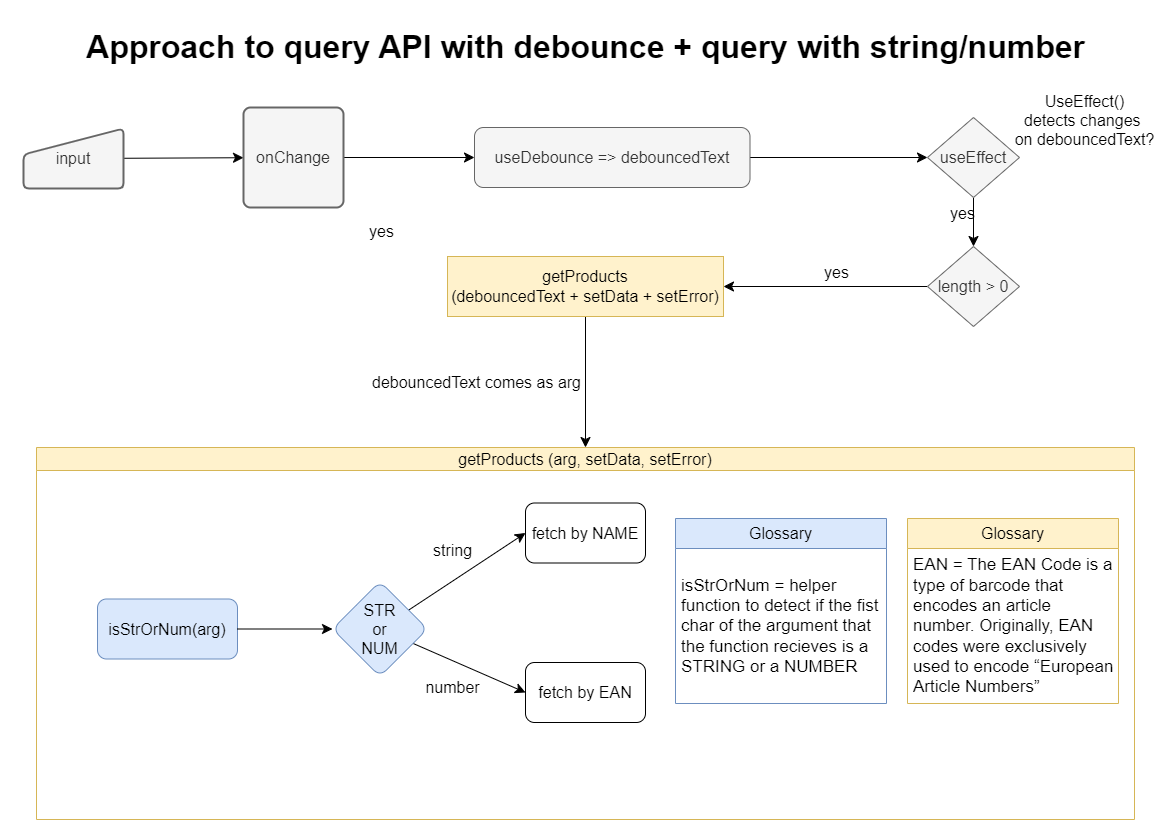

The diagram above was exported from draw.io. Its source (the exported page's mxGraphModel, read from the mxfile embedded in the PNG):
<mxGraphModel dx="1195" dy="630" grid="0" gridSize="10" guides="1" tooltips="1" connect="1" arrows="1" fold="1" page="1" pageScale="1" pageWidth="1169" pageHeight="827" math="0" shadow="0">
  <root>
    <mxCell id="0" />
    <mxCell id="1" parent="0" />
    <mxCell id="D57O0LEhC1wbpuYT85DW-1" value="&lt;h1&gt;Approach to query API with debounce + query with string/number&lt;/h1&gt;" style="text;html=1;align=center;verticalAlign=middle;resizable=0;points=[];autosize=1;strokeColor=none;fillColor=none;fontSize=16;" vertex="1" parent="1">
      <mxGeometry x="76" width="1017" height="93" as="geometry" />
    </mxCell>
    <mxCell id="D57O0LEhC1wbpuYT85DW-24" style="edgeStyle=none;curved=1;rounded=0;orthogonalLoop=1;jettySize=auto;html=1;exitX=1;exitY=0.5;exitDx=0;exitDy=0;entryX=0;entryY=0.5;entryDx=0;entryDy=0;fontSize=12;startSize=8;endSize=8;" edge="1" parent="1" source="D57O0LEhC1wbpuYT85DW-5" target="D57O0LEhC1wbpuYT85DW-10">
      <mxGeometry relative="1" as="geometry" />
    </mxCell>
    <mxCell id="D57O0LEhC1wbpuYT85DW-5" value="useDebounce =&amp;gt; debouncedText" style="rounded=1;whiteSpace=wrap;html=1;fontSize=16;fillColor=#f5f5f5;fontColor=#333333;strokeColor=#666666;" vertex="1" parent="1">
      <mxGeometry x="474" y="127" width="275.5" height="60" as="geometry" />
    </mxCell>
    <mxCell id="D57O0LEhC1wbpuYT85DW-9" value="yes" style="text;html=1;align=center;verticalAlign=middle;resizable=0;points=[];autosize=1;strokeColor=none;fillColor=none;fontSize=16;" vertex="1" parent="1">
      <mxGeometry x="359" y="215" width="43" height="31" as="geometry" />
    </mxCell>
    <mxCell id="D57O0LEhC1wbpuYT85DW-39" style="edgeStyle=none;curved=1;rounded=0;orthogonalLoop=1;jettySize=auto;html=1;entryX=0.5;entryY=0;entryDx=0;entryDy=0;fontSize=12;startSize=8;endSize=8;" edge="1" parent="1" source="D57O0LEhC1wbpuYT85DW-10" target="D57O0LEhC1wbpuYT85DW-37">
      <mxGeometry relative="1" as="geometry" />
    </mxCell>
    <mxCell id="D57O0LEhC1wbpuYT85DW-10" value="useEffect" style="rhombus;whiteSpace=wrap;html=1;fontSize=16;fillColor=#f5f5f5;strokeColor=#666666;fontColor=#333333;" vertex="1" parent="1">
      <mxGeometry x="927" y="117" width="92" height="80" as="geometry" />
    </mxCell>
    <mxCell id="D57O0LEhC1wbpuYT85DW-19" value="UseEffect()&lt;br&gt;detects changes&amp;nbsp;&lt;br&gt;on debouncedText?" style="text;html=1;align=center;verticalAlign=middle;resizable=0;points=[];autosize=1;strokeColor=none;fillColor=none;fontSize=16;" vertex="1" parent="1">
      <mxGeometry x="1005" y="85" width="158" height="70" as="geometry" />
    </mxCell>
    <mxCell id="D57O0LEhC1wbpuYT85DW-20" value="yes" style="text;html=1;align=center;verticalAlign=middle;resizable=0;points=[];autosize=1;strokeColor=none;fillColor=none;fontSize=16;" vertex="1" parent="1">
      <mxGeometry x="940" y="197" width="43" height="31" as="geometry" />
    </mxCell>
    <mxCell id="D57O0LEhC1wbpuYT85DW-29" style="edgeStyle=none;curved=1;rounded=0;orthogonalLoop=1;jettySize=auto;html=1;fontSize=12;startSize=8;endSize=8;" edge="1" parent="1" source="D57O0LEhC1wbpuYT85DW-21" target="D57O0LEhC1wbpuYT85DW-28">
      <mxGeometry relative="1" as="geometry" />
    </mxCell>
    <mxCell id="D57O0LEhC1wbpuYT85DW-21" value="input" style="html=1;strokeWidth=2;shape=manualInput;whiteSpace=wrap;rounded=1;size=26;arcSize=11;fontSize=16;fillColor=#f5f5f5;fontColor=#333333;strokeColor=#666666;" vertex="1" parent="1">
      <mxGeometry x="23" y="128" width="100" height="60" as="geometry" />
    </mxCell>
    <mxCell id="D57O0LEhC1wbpuYT85DW-36" style="edgeStyle=none;curved=1;rounded=0;orthogonalLoop=1;jettySize=auto;html=1;fontSize=12;startSize=8;endSize=8;" edge="1" parent="1" source="D57O0LEhC1wbpuYT85DW-26" target="D57O0LEhC1wbpuYT85DW-34">
      <mxGeometry relative="1" as="geometry" />
    </mxCell>
    <mxCell id="D57O0LEhC1wbpuYT85DW-26" value="getProducts&lt;br&gt;(debouncedText + setData + setError)" style="whiteSpace=wrap;html=1;fontSize=16;fillColor=#fff2cc;strokeColor=#d6b656;" vertex="1" parent="1">
      <mxGeometry x="447" y="256" width="276" height="60" as="geometry" />
    </mxCell>
    <mxCell id="D57O0LEhC1wbpuYT85DW-30" style="edgeStyle=none;curved=1;rounded=0;orthogonalLoop=1;jettySize=auto;html=1;fontSize=12;startSize=8;endSize=8;" edge="1" parent="1" source="D57O0LEhC1wbpuYT85DW-28" target="D57O0LEhC1wbpuYT85DW-5">
      <mxGeometry relative="1" as="geometry" />
    </mxCell>
    <mxCell id="D57O0LEhC1wbpuYT85DW-28" value="onChange" style="rounded=1;whiteSpace=wrap;html=1;absoluteArcSize=1;arcSize=14;strokeWidth=2;fontSize=16;fillColor=#f5f5f5;fontColor=#333333;strokeColor=#666666;" vertex="1" parent="1">
      <mxGeometry x="243" y="107" width="100" height="100" as="geometry" />
    </mxCell>
    <mxCell id="D57O0LEhC1wbpuYT85DW-34" value="getProducts (arg, setData, setError)" style="swimlane;whiteSpace=wrap;html=1;fontSize=16;fillColor=#fff2cc;strokeColor=#d6b656;fontColor=default;fontStyle=0" vertex="1" parent="1">
      <mxGeometry x="36" y="447" width="1098" height="372" as="geometry" />
    </mxCell>
    <mxCell id="D57O0LEhC1wbpuYT85DW-59" style="edgeStyle=none;curved=1;rounded=0;orthogonalLoop=1;jettySize=auto;html=1;entryX=0;entryY=0.5;entryDx=0;entryDy=0;fontSize=12;startSize=8;endSize=8;" edge="1" parent="D57O0LEhC1wbpuYT85DW-34" source="D57O0LEhC1wbpuYT85DW-44" target="D57O0LEhC1wbpuYT85DW-56">
      <mxGeometry relative="1" as="geometry" />
    </mxCell>
    <mxCell id="D57O0LEhC1wbpuYT85DW-60" style="edgeStyle=none;curved=1;rounded=0;orthogonalLoop=1;jettySize=auto;html=1;entryX=0;entryY=0.5;entryDx=0;entryDy=0;fontSize=12;startSize=8;endSize=8;" edge="1" parent="D57O0LEhC1wbpuYT85DW-34" source="D57O0LEhC1wbpuYT85DW-44" target="D57O0LEhC1wbpuYT85DW-54">
      <mxGeometry relative="1" as="geometry" />
    </mxCell>
    <mxCell id="D57O0LEhC1wbpuYT85DW-44" value="STR&lt;br&gt;or&lt;br&gt;NUM" style="rhombus;whiteSpace=wrap;html=1;fontSize=16;rounded=1;fillColor=#dae8fc;strokeColor=#6c8ebf;" vertex="1" parent="D57O0LEhC1wbpuYT85DW-34">
      <mxGeometry x="296" y="134" width="95" height="95" as="geometry" />
    </mxCell>
    <mxCell id="D57O0LEhC1wbpuYT85DW-43" value="isStrOrNum(arg)" style="rounded=1;whiteSpace=wrap;html=1;fontSize=16;fillColor=#dae8fc;strokeColor=#6c8ebf;" vertex="1" parent="D57O0LEhC1wbpuYT85DW-34">
      <mxGeometry x="61" y="151.5" width="140" height="60" as="geometry" />
    </mxCell>
    <mxCell id="D57O0LEhC1wbpuYT85DW-45" value="" style="edgeStyle=none;curved=1;rounded=0;orthogonalLoop=1;jettySize=auto;html=1;fontSize=12;startSize=8;endSize=8;" edge="1" parent="D57O0LEhC1wbpuYT85DW-34" source="D57O0LEhC1wbpuYT85DW-43" target="D57O0LEhC1wbpuYT85DW-44">
      <mxGeometry relative="1" as="geometry" />
    </mxCell>
    <mxCell id="D57O0LEhC1wbpuYT85DW-50" value="string" style="text;html=1;align=center;verticalAlign=middle;resizable=0;points=[];autosize=1;strokeColor=none;fillColor=none;fontSize=16;" vertex="1" parent="D57O0LEhC1wbpuYT85DW-34">
      <mxGeometry x="387.5" y="87" width="57" height="31" as="geometry" />
    </mxCell>
    <mxCell id="D57O0LEhC1wbpuYT85DW-52" value="number" style="text;html=1;align=center;verticalAlign=middle;resizable=0;points=[];autosize=1;strokeColor=none;fillColor=none;fontSize=16;" vertex="1" parent="D57O0LEhC1wbpuYT85DW-34">
      <mxGeometry x="380" y="225" width="72" height="31" as="geometry" />
    </mxCell>
    <mxCell id="D57O0LEhC1wbpuYT85DW-54" value="fetch by NAME" style="whiteSpace=wrap;html=1;fontSize=16;rounded=1;" vertex="1" parent="D57O0LEhC1wbpuYT85DW-34">
      <mxGeometry x="489" y="55.5" width="120" height="60" as="geometry" />
    </mxCell>
    <mxCell id="D57O0LEhC1wbpuYT85DW-56" value="fetch by EAN" style="whiteSpace=wrap;html=1;fontSize=16;rounded=1;" vertex="1" parent="D57O0LEhC1wbpuYT85DW-34">
      <mxGeometry x="489" y="215" width="120" height="60" as="geometry" />
    </mxCell>
    <mxCell id="D57O0LEhC1wbpuYT85DW-61" value="Glossary" style="swimlane;fontStyle=0;childLayout=stackLayout;horizontal=1;startSize=30;horizontalStack=0;resizeParent=1;resizeParentMax=0;resizeLast=0;collapsible=1;marginBottom=0;whiteSpace=wrap;html=1;fontSize=16;fillColor=#fff2cc;strokeColor=#d6b656;" vertex="1" parent="D57O0LEhC1wbpuYT85DW-34">
      <mxGeometry x="871" y="71" width="211" height="185" as="geometry" />
    </mxCell>
    <mxCell id="D57O0LEhC1wbpuYT85DW-62" value="&lt;font style=&quot;font-size: 17px;&quot;&gt;EAN =&amp;nbsp;&lt;font style=&quot;font-size: 17px;&quot;&gt;The EAN Code is a type of barcode that encodes an article number. Originally, EAN codes were exclusively used to encode “European Article Numbers”&lt;/font&gt;&lt;/font&gt;" style="text;strokeColor=none;fillColor=none;align=left;verticalAlign=middle;spacingLeft=4;spacingRight=4;overflow=hidden;points=[[0,0.5],[1,0.5]];portConstraint=eastwest;rotatable=0;whiteSpace=wrap;html=1;fontSize=16;" vertex="1" parent="D57O0LEhC1wbpuYT85DW-61">
      <mxGeometry y="30" width="211" height="155" as="geometry" />
    </mxCell>
    <mxCell id="D57O0LEhC1wbpuYT85DW-65" value="Glossary" style="swimlane;fontStyle=0;childLayout=stackLayout;horizontal=1;startSize=30;horizontalStack=0;resizeParent=1;resizeParentMax=0;resizeLast=0;collapsible=1;marginBottom=0;whiteSpace=wrap;html=1;fontSize=16;fillColor=#dae8fc;strokeColor=#6c8ebf;" vertex="1" parent="D57O0LEhC1wbpuYT85DW-34">
      <mxGeometry x="639" y="71" width="211" height="185" as="geometry" />
    </mxCell>
    <mxCell id="D57O0LEhC1wbpuYT85DW-66" value="&lt;span style=&quot;font-size: 17px;&quot;&gt;isStrOrNum = helper function to detect if the fist char of the argument that the function recieves is a STRING or a NUMBER&lt;/span&gt;" style="text;strokeColor=none;fillColor=none;align=left;verticalAlign=middle;spacingLeft=4;spacingRight=4;overflow=hidden;points=[[0,0.5],[1,0.5]];portConstraint=eastwest;rotatable=0;whiteSpace=wrap;html=1;fontSize=16;" vertex="1" parent="D57O0LEhC1wbpuYT85DW-65">
      <mxGeometry y="30" width="211" height="155" as="geometry" />
    </mxCell>
    <mxCell id="D57O0LEhC1wbpuYT85DW-38" style="edgeStyle=none;curved=1;rounded=0;orthogonalLoop=1;jettySize=auto;html=1;fontSize=12;startSize=8;endSize=8;" edge="1" parent="1" source="D57O0LEhC1wbpuYT85DW-37" target="D57O0LEhC1wbpuYT85DW-26">
      <mxGeometry relative="1" as="geometry" />
    </mxCell>
    <mxCell id="D57O0LEhC1wbpuYT85DW-37" value="length &amp;gt; 0" style="rhombus;whiteSpace=wrap;html=1;fontSize=16;fillColor=#f5f5f5;strokeColor=#666666;fontColor=#333333;" vertex="1" parent="1">
      <mxGeometry x="927" y="246" width="92" height="80" as="geometry" />
    </mxCell>
    <mxCell id="D57O0LEhC1wbpuYT85DW-40" value="yes" style="text;html=1;align=center;verticalAlign=middle;resizable=0;points=[];autosize=1;strokeColor=none;fillColor=none;fontSize=16;" vertex="1" parent="1">
      <mxGeometry x="814" y="256" width="43" height="31" as="geometry" />
    </mxCell>
    <mxCell id="D57O0LEhC1wbpuYT85DW-42" value="debouncedText comes as arg" style="text;html=1;align=center;verticalAlign=middle;resizable=0;points=[];autosize=1;strokeColor=none;fillColor=none;fontSize=16;" vertex="1" parent="1">
      <mxGeometry x="362" y="366" width="227" height="31" as="geometry" />
    </mxCell>
  </root>
</mxGraphModel>